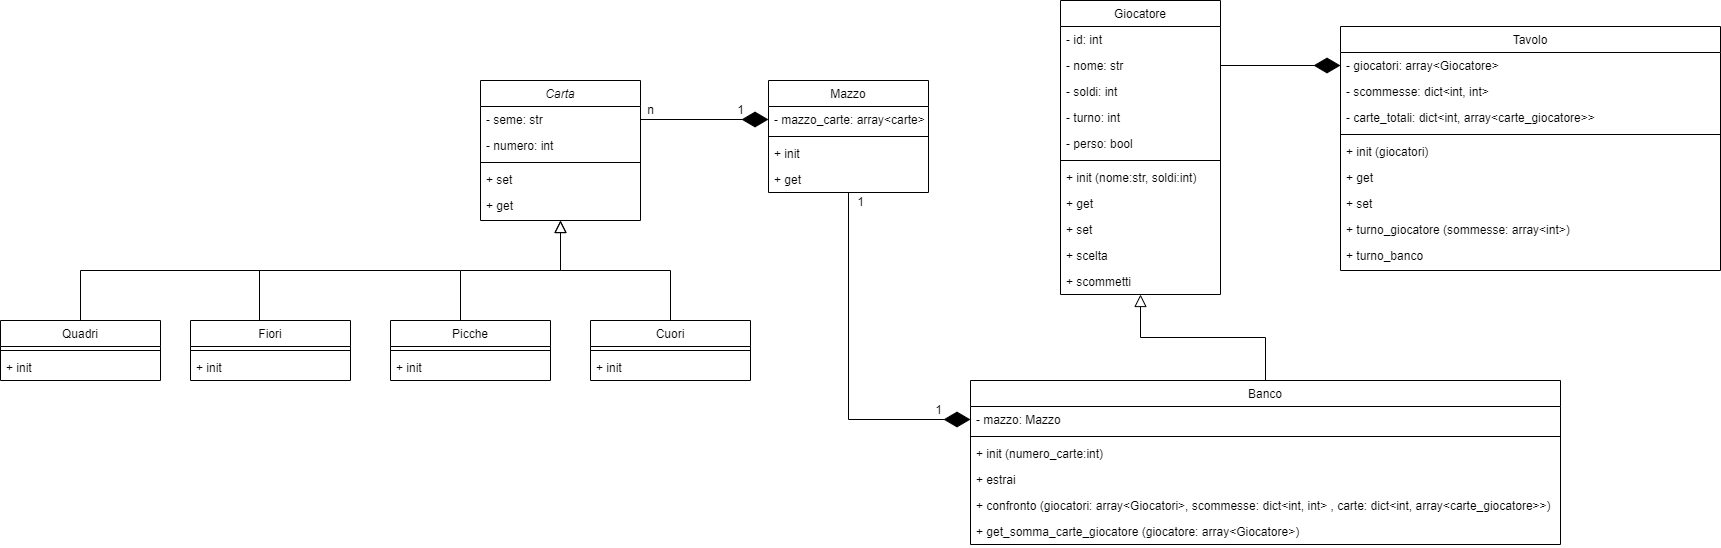

The diagram above was exported from draw.io. Its source (the exported page's mxGraphModel, read from the mxfile embedded in the PNG):
<mxGraphModel dx="2105" dy="539" grid="1" gridSize="10" guides="1" tooltips="1" connect="1" arrows="1" fold="1" page="1" pageScale="1" pageWidth="827" pageHeight="1169" math="0" shadow="0">
  <root>
    <mxCell id="WIyWlLk6GJQsqaUBKTNV-0" />
    <mxCell id="WIyWlLk6GJQsqaUBKTNV-1" parent="WIyWlLk6GJQsqaUBKTNV-0" />
    <mxCell id="zkfFHV4jXpPFQw0GAbJ--0" value="Carta" style="swimlane;fontStyle=2;align=center;verticalAlign=top;childLayout=stackLayout;horizontal=1;startSize=26;horizontalStack=0;resizeParent=1;resizeLast=0;collapsible=1;marginBottom=0;rounded=0;shadow=0;strokeWidth=1;" parent="WIyWlLk6GJQsqaUBKTNV-1" vertex="1">
      <mxGeometry x="220" y="120" width="160" height="140" as="geometry">
        <mxRectangle x="230" y="140" width="160" height="26" as="alternateBounds" />
      </mxGeometry>
    </mxCell>
    <mxCell id="zkfFHV4jXpPFQw0GAbJ--1" value="- seme: str" style="text;align=left;verticalAlign=top;spacingLeft=4;spacingRight=4;overflow=hidden;rotatable=0;points=[[0,0.5],[1,0.5]];portConstraint=eastwest;" parent="zkfFHV4jXpPFQw0GAbJ--0" vertex="1">
      <mxGeometry y="26" width="160" height="26" as="geometry" />
    </mxCell>
    <mxCell id="zkfFHV4jXpPFQw0GAbJ--2" value="- numero: int" style="text;align=left;verticalAlign=top;spacingLeft=4;spacingRight=4;overflow=hidden;rotatable=0;points=[[0,0.5],[1,0.5]];portConstraint=eastwest;rounded=0;shadow=0;html=0;" parent="zkfFHV4jXpPFQw0GAbJ--0" vertex="1">
      <mxGeometry y="52" width="160" height="26" as="geometry" />
    </mxCell>
    <mxCell id="zkfFHV4jXpPFQw0GAbJ--4" value="" style="line;html=1;strokeWidth=1;align=left;verticalAlign=middle;spacingTop=-1;spacingLeft=3;spacingRight=3;rotatable=0;labelPosition=right;points=[];portConstraint=eastwest;" parent="zkfFHV4jXpPFQw0GAbJ--0" vertex="1">
      <mxGeometry y="78" width="160" height="8" as="geometry" />
    </mxCell>
    <mxCell id="zkfFHV4jXpPFQw0GAbJ--5" value="+ set" style="text;align=left;verticalAlign=top;spacingLeft=4;spacingRight=4;overflow=hidden;rotatable=0;points=[[0,0.5],[1,0.5]];portConstraint=eastwest;" parent="zkfFHV4jXpPFQw0GAbJ--0" vertex="1">
      <mxGeometry y="86" width="160" height="26" as="geometry" />
    </mxCell>
    <mxCell id="GL7e5tRdc8qmAM0xzgyg-0" value="+ get" style="text;align=left;verticalAlign=top;spacingLeft=4;spacingRight=4;overflow=hidden;rotatable=0;points=[[0,0.5],[1,0.5]];portConstraint=eastwest;" parent="zkfFHV4jXpPFQw0GAbJ--0" vertex="1">
      <mxGeometry y="112" width="160" height="26" as="geometry" />
    </mxCell>
    <mxCell id="zkfFHV4jXpPFQw0GAbJ--12" value="" style="endArrow=block;endSize=10;endFill=0;shadow=0;strokeWidth=1;rounded=0;edgeStyle=elbowEdgeStyle;elbow=vertical;" parent="WIyWlLk6GJQsqaUBKTNV-1" target="zkfFHV4jXpPFQw0GAbJ--0" edge="1">
      <mxGeometry width="160" relative="1" as="geometry">
        <mxPoint x="200" y="360" as="sourcePoint" />
        <mxPoint x="200" y="203" as="targetPoint" />
      </mxGeometry>
    </mxCell>
    <mxCell id="zkfFHV4jXpPFQw0GAbJ--13" value="Cuori" style="swimlane;fontStyle=0;align=center;verticalAlign=top;childLayout=stackLayout;horizontal=1;startSize=26;horizontalStack=0;resizeParent=1;resizeLast=0;collapsible=1;marginBottom=0;rounded=0;shadow=0;strokeWidth=1;" parent="WIyWlLk6GJQsqaUBKTNV-1" vertex="1">
      <mxGeometry x="330" y="360" width="160" height="60" as="geometry">
        <mxRectangle x="340" y="380" width="170" height="26" as="alternateBounds" />
      </mxGeometry>
    </mxCell>
    <mxCell id="zkfFHV4jXpPFQw0GAbJ--15" value="" style="line;html=1;strokeWidth=1;align=left;verticalAlign=middle;spacingTop=-1;spacingLeft=3;spacingRight=3;rotatable=0;labelPosition=right;points=[];portConstraint=eastwest;" parent="zkfFHV4jXpPFQw0GAbJ--13" vertex="1">
      <mxGeometry y="26" width="160" height="8" as="geometry" />
    </mxCell>
    <mxCell id="GL7e5tRdc8qmAM0xzgyg-2" value="+ init" style="text;align=left;verticalAlign=top;spacingLeft=4;spacingRight=4;overflow=hidden;rotatable=0;points=[[0,0.5],[1,0.5]];portConstraint=eastwest;" parent="zkfFHV4jXpPFQw0GAbJ--13" vertex="1">
      <mxGeometry y="34" width="160" height="26" as="geometry" />
    </mxCell>
    <mxCell id="zkfFHV4jXpPFQw0GAbJ--16" value="" style="endArrow=block;endSize=10;endFill=0;shadow=0;strokeWidth=1;rounded=0;edgeStyle=elbowEdgeStyle;elbow=vertical;" parent="WIyWlLk6GJQsqaUBKTNV-1" source="zkfFHV4jXpPFQw0GAbJ--13" target="zkfFHV4jXpPFQw0GAbJ--0" edge="1">
      <mxGeometry width="160" relative="1" as="geometry">
        <mxPoint x="210" y="373" as="sourcePoint" />
        <mxPoint x="310" y="271" as="targetPoint" />
      </mxGeometry>
    </mxCell>
    <mxCell id="zkfFHV4jXpPFQw0GAbJ--17" value="Mazzo" style="swimlane;fontStyle=0;align=center;verticalAlign=top;childLayout=stackLayout;horizontal=1;startSize=26;horizontalStack=0;resizeParent=1;resizeLast=0;collapsible=1;marginBottom=0;rounded=0;shadow=0;strokeWidth=1;" parent="WIyWlLk6GJQsqaUBKTNV-1" vertex="1">
      <mxGeometry x="508" y="120" width="160" height="112" as="geometry">
        <mxRectangle x="550" y="140" width="160" height="26" as="alternateBounds" />
      </mxGeometry>
    </mxCell>
    <mxCell id="zkfFHV4jXpPFQw0GAbJ--18" value="- mazzo_carte: array&lt;carte&gt;" style="text;align=left;verticalAlign=top;spacingLeft=4;spacingRight=4;overflow=hidden;rotatable=0;points=[[0,0.5],[1,0.5]];portConstraint=eastwest;" parent="zkfFHV4jXpPFQw0GAbJ--17" vertex="1">
      <mxGeometry y="26" width="160" height="26" as="geometry" />
    </mxCell>
    <mxCell id="zkfFHV4jXpPFQw0GAbJ--23" value="" style="line;html=1;strokeWidth=1;align=left;verticalAlign=middle;spacingTop=-1;spacingLeft=3;spacingRight=3;rotatable=0;labelPosition=right;points=[];portConstraint=eastwest;" parent="zkfFHV4jXpPFQw0GAbJ--17" vertex="1">
      <mxGeometry y="52" width="160" height="8" as="geometry" />
    </mxCell>
    <mxCell id="zkfFHV4jXpPFQw0GAbJ--24" value="+ init" style="text;align=left;verticalAlign=top;spacingLeft=4;spacingRight=4;overflow=hidden;rotatable=0;points=[[0,0.5],[1,0.5]];portConstraint=eastwest;" parent="zkfFHV4jXpPFQw0GAbJ--17" vertex="1">
      <mxGeometry y="60" width="160" height="26" as="geometry" />
    </mxCell>
    <mxCell id="zkfFHV4jXpPFQw0GAbJ--25" value="+ get" style="text;align=left;verticalAlign=top;spacingLeft=4;spacingRight=4;overflow=hidden;rotatable=0;points=[[0,0.5],[1,0.5]];portConstraint=eastwest;" parent="zkfFHV4jXpPFQw0GAbJ--17" vertex="1">
      <mxGeometry y="86" width="160" height="26" as="geometry" />
    </mxCell>
    <mxCell id="GL7e5tRdc8qmAM0xzgyg-3" value="Picche" style="swimlane;fontStyle=0;align=center;verticalAlign=top;childLayout=stackLayout;horizontal=1;startSize=26;horizontalStack=0;resizeParent=1;resizeLast=0;collapsible=1;marginBottom=0;rounded=0;shadow=0;strokeWidth=1;" parent="WIyWlLk6GJQsqaUBKTNV-1" vertex="1">
      <mxGeometry x="130" y="360" width="160" height="60" as="geometry">
        <mxRectangle x="340" y="380" width="170" height="26" as="alternateBounds" />
      </mxGeometry>
    </mxCell>
    <mxCell id="GL7e5tRdc8qmAM0xzgyg-4" value="" style="line;html=1;strokeWidth=1;align=left;verticalAlign=middle;spacingTop=-1;spacingLeft=3;spacingRight=3;rotatable=0;labelPosition=right;points=[];portConstraint=eastwest;" parent="GL7e5tRdc8qmAM0xzgyg-3" vertex="1">
      <mxGeometry y="26" width="160" height="8" as="geometry" />
    </mxCell>
    <mxCell id="GL7e5tRdc8qmAM0xzgyg-5" value="+ init" style="text;align=left;verticalAlign=top;spacingLeft=4;spacingRight=4;overflow=hidden;rotatable=0;points=[[0,0.5],[1,0.5]];portConstraint=eastwest;" parent="GL7e5tRdc8qmAM0xzgyg-3" vertex="1">
      <mxGeometry y="34" width="160" height="26" as="geometry" />
    </mxCell>
    <mxCell id="GL7e5tRdc8qmAM0xzgyg-8" value="Fiori" style="swimlane;fontStyle=0;align=center;verticalAlign=top;childLayout=stackLayout;horizontal=1;startSize=26;horizontalStack=0;resizeParent=1;resizeLast=0;collapsible=1;marginBottom=0;rounded=0;shadow=0;strokeWidth=1;" parent="WIyWlLk6GJQsqaUBKTNV-1" vertex="1">
      <mxGeometry x="-70" y="360" width="160" height="60" as="geometry">
        <mxRectangle x="340" y="380" width="170" height="26" as="alternateBounds" />
      </mxGeometry>
    </mxCell>
    <mxCell id="GL7e5tRdc8qmAM0xzgyg-9" value="" style="line;html=1;strokeWidth=1;align=left;verticalAlign=middle;spacingTop=-1;spacingLeft=3;spacingRight=3;rotatable=0;labelPosition=right;points=[];portConstraint=eastwest;" parent="GL7e5tRdc8qmAM0xzgyg-8" vertex="1">
      <mxGeometry y="26" width="160" height="8" as="geometry" />
    </mxCell>
    <mxCell id="GL7e5tRdc8qmAM0xzgyg-10" value="+ init" style="text;align=left;verticalAlign=top;spacingLeft=4;spacingRight=4;overflow=hidden;rotatable=0;points=[[0,0.5],[1,0.5]];portConstraint=eastwest;" parent="GL7e5tRdc8qmAM0xzgyg-8" vertex="1">
      <mxGeometry y="34" width="160" height="26" as="geometry" />
    </mxCell>
    <mxCell id="GL7e5tRdc8qmAM0xzgyg-11" value="Quadri" style="swimlane;fontStyle=0;align=center;verticalAlign=top;childLayout=stackLayout;horizontal=1;startSize=26;horizontalStack=0;resizeParent=1;resizeLast=0;collapsible=1;marginBottom=0;rounded=0;shadow=0;strokeWidth=1;" parent="WIyWlLk6GJQsqaUBKTNV-1" vertex="1">
      <mxGeometry x="-260" y="360" width="160" height="60" as="geometry">
        <mxRectangle x="340" y="380" width="170" height="26" as="alternateBounds" />
      </mxGeometry>
    </mxCell>
    <mxCell id="GL7e5tRdc8qmAM0xzgyg-12" value="" style="line;html=1;strokeWidth=1;align=left;verticalAlign=middle;spacingTop=-1;spacingLeft=3;spacingRight=3;rotatable=0;labelPosition=right;points=[];portConstraint=eastwest;" parent="GL7e5tRdc8qmAM0xzgyg-11" vertex="1">
      <mxGeometry y="26" width="160" height="8" as="geometry" />
    </mxCell>
    <mxCell id="GL7e5tRdc8qmAM0xzgyg-13" value="+ init" style="text;align=left;verticalAlign=top;spacingLeft=4;spacingRight=4;overflow=hidden;rotatable=0;points=[[0,0.5],[1,0.5]];portConstraint=eastwest;" parent="GL7e5tRdc8qmAM0xzgyg-11" vertex="1">
      <mxGeometry y="34" width="160" height="26" as="geometry" />
    </mxCell>
    <mxCell id="GL7e5tRdc8qmAM0xzgyg-14" value="" style="endArrow=none;html=1;rounded=0;" parent="WIyWlLk6GJQsqaUBKTNV-1" edge="1">
      <mxGeometry width="50" height="50" relative="1" as="geometry">
        <mxPoint x="-180" y="310" as="sourcePoint" />
        <mxPoint x="200" y="310" as="targetPoint" />
      </mxGeometry>
    </mxCell>
    <mxCell id="GL7e5tRdc8qmAM0xzgyg-15" value="" style="endArrow=none;html=1;rounded=0;exitX=0.5;exitY=0;exitDx=0;exitDy=0;" parent="WIyWlLk6GJQsqaUBKTNV-1" source="GL7e5tRdc8qmAM0xzgyg-11" edge="1">
      <mxGeometry width="50" height="50" relative="1" as="geometry">
        <mxPoint x="390" y="420" as="sourcePoint" />
        <mxPoint x="-180" y="310" as="targetPoint" />
      </mxGeometry>
    </mxCell>
    <mxCell id="GL7e5tRdc8qmAM0xzgyg-16" value="" style="endArrow=none;html=1;rounded=0;exitX=0.5;exitY=0;exitDx=0;exitDy=0;" parent="WIyWlLk6GJQsqaUBKTNV-1" edge="1">
      <mxGeometry width="50" height="50" relative="1" as="geometry">
        <mxPoint x="-1" y="360" as="sourcePoint" />
        <mxPoint x="-1" y="310" as="targetPoint" />
      </mxGeometry>
    </mxCell>
    <mxCell id="GL7e5tRdc8qmAM0xzgyg-18" value="" style="endArrow=diamondThin;endFill=1;endSize=24;html=1;rounded=0;entryX=0;entryY=0.5;entryDx=0;entryDy=0;exitX=1;exitY=0.5;exitDx=0;exitDy=0;" parent="WIyWlLk6GJQsqaUBKTNV-1" source="zkfFHV4jXpPFQw0GAbJ--1" target="zkfFHV4jXpPFQw0GAbJ--18" edge="1">
      <mxGeometry width="160" relative="1" as="geometry">
        <mxPoint x="330" y="400" as="sourcePoint" />
        <mxPoint x="490" y="400" as="targetPoint" />
      </mxGeometry>
    </mxCell>
    <mxCell id="GL7e5tRdc8qmAM0xzgyg-19" value="1" style="text;html=1;align=center;verticalAlign=middle;resizable=0;points=[];autosize=1;strokeColor=none;fillColor=none;" parent="WIyWlLk6GJQsqaUBKTNV-1" vertex="1">
      <mxGeometry x="470" y="140" width="20" height="20" as="geometry" />
    </mxCell>
    <mxCell id="GL7e5tRdc8qmAM0xzgyg-20" value="n" style="text;html=1;align=center;verticalAlign=middle;resizable=0;points=[];autosize=1;strokeColor=none;fillColor=none;" parent="WIyWlLk6GJQsqaUBKTNV-1" vertex="1">
      <mxGeometry x="380" y="140" width="20" height="20" as="geometry" />
    </mxCell>
    <mxCell id="fK0vTJWsJ2-fH-9MxygT-0" value="Banco" style="swimlane;fontStyle=0;align=center;verticalAlign=top;childLayout=stackLayout;horizontal=1;startSize=26;horizontalStack=0;resizeParent=1;resizeLast=0;collapsible=1;marginBottom=0;rounded=0;shadow=0;strokeWidth=1;" vertex="1" parent="WIyWlLk6GJQsqaUBKTNV-1">
      <mxGeometry x="710" y="420" width="590" height="164" as="geometry">
        <mxRectangle x="550" y="140" width="160" height="26" as="alternateBounds" />
      </mxGeometry>
    </mxCell>
    <mxCell id="fK0vTJWsJ2-fH-9MxygT-1" value="- mazzo: Mazzo" style="text;align=left;verticalAlign=top;spacingLeft=4;spacingRight=4;overflow=hidden;rotatable=0;points=[[0,0.5],[1,0.5]];portConstraint=eastwest;" vertex="1" parent="fK0vTJWsJ2-fH-9MxygT-0">
      <mxGeometry y="26" width="590" height="26" as="geometry" />
    </mxCell>
    <mxCell id="fK0vTJWsJ2-fH-9MxygT-2" value="" style="line;html=1;strokeWidth=1;align=left;verticalAlign=middle;spacingTop=-1;spacingLeft=3;spacingRight=3;rotatable=0;labelPosition=right;points=[];portConstraint=eastwest;" vertex="1" parent="fK0vTJWsJ2-fH-9MxygT-0">
      <mxGeometry y="52" width="590" height="8" as="geometry" />
    </mxCell>
    <mxCell id="fK0vTJWsJ2-fH-9MxygT-3" value="+ init (numero_carte:int)" style="text;align=left;verticalAlign=top;spacingLeft=4;spacingRight=4;overflow=hidden;rotatable=0;points=[[0,0.5],[1,0.5]];portConstraint=eastwest;" vertex="1" parent="fK0vTJWsJ2-fH-9MxygT-0">
      <mxGeometry y="60" width="590" height="26" as="geometry" />
    </mxCell>
    <mxCell id="fK0vTJWsJ2-fH-9MxygT-4" value="+ estrai" style="text;align=left;verticalAlign=top;spacingLeft=4;spacingRight=4;overflow=hidden;rotatable=0;points=[[0,0.5],[1,0.5]];portConstraint=eastwest;" vertex="1" parent="fK0vTJWsJ2-fH-9MxygT-0">
      <mxGeometry y="86" width="590" height="26" as="geometry" />
    </mxCell>
    <mxCell id="fK0vTJWsJ2-fH-9MxygT-33" value="+ confronto (giocatori: array&lt;Giocatori&gt;, scommesse: dict&lt;int, int&gt; , carte: dict&lt;int, array&lt;carte_giocatore&gt;&gt;)" style="text;align=left;verticalAlign=top;spacingLeft=4;spacingRight=4;overflow=hidden;rotatable=0;points=[[0,0.5],[1,0.5]];portConstraint=eastwest;" vertex="1" parent="fK0vTJWsJ2-fH-9MxygT-0">
      <mxGeometry y="112" width="590" height="26" as="geometry" />
    </mxCell>
    <mxCell id="fK0vTJWsJ2-fH-9MxygT-34" value="+ get_somma_carte_giocatore (giocatore: array&lt;Giocatore&gt;)" style="text;align=left;verticalAlign=top;spacingLeft=4;spacingRight=4;overflow=hidden;rotatable=0;points=[[0,0.5],[1,0.5]];portConstraint=eastwest;" vertex="1" parent="fK0vTJWsJ2-fH-9MxygT-0">
      <mxGeometry y="138" width="590" height="26" as="geometry" />
    </mxCell>
    <mxCell id="fK0vTJWsJ2-fH-9MxygT-5" value="" style="endArrow=diamondThin;endFill=1;endSize=24;html=1;rounded=0;entryX=0;entryY=0.5;entryDx=0;entryDy=0;" edge="1" parent="WIyWlLk6GJQsqaUBKTNV-1" source="zkfFHV4jXpPFQw0GAbJ--25" target="fK0vTJWsJ2-fH-9MxygT-1">
      <mxGeometry width="160" relative="1" as="geometry">
        <mxPoint x="680" y="160" as="sourcePoint" />
        <mxPoint x="790" y="160" as="targetPoint" />
        <Array as="points">
          <mxPoint x="588" y="459" />
        </Array>
      </mxGeometry>
    </mxCell>
    <mxCell id="fK0vTJWsJ2-fH-9MxygT-6" value="1" style="text;html=1;align=center;verticalAlign=middle;resizable=0;points=[];autosize=1;strokeColor=none;fillColor=none;" vertex="1" parent="WIyWlLk6GJQsqaUBKTNV-1">
      <mxGeometry x="590" y="232" width="20" height="20" as="geometry" />
    </mxCell>
    <mxCell id="fK0vTJWsJ2-fH-9MxygT-7" value="1" style="text;html=1;align=center;verticalAlign=middle;resizable=0;points=[];autosize=1;strokeColor=none;fillColor=none;" vertex="1" parent="WIyWlLk6GJQsqaUBKTNV-1">
      <mxGeometry x="668" y="440" width="20" height="20" as="geometry" />
    </mxCell>
    <mxCell id="fK0vTJWsJ2-fH-9MxygT-8" value="Giocatore" style="swimlane;fontStyle=0;align=center;verticalAlign=top;childLayout=stackLayout;horizontal=1;startSize=26;horizontalStack=0;resizeParent=1;resizeLast=0;collapsible=1;marginBottom=0;rounded=0;shadow=0;strokeWidth=1;" vertex="1" parent="WIyWlLk6GJQsqaUBKTNV-1">
      <mxGeometry x="800" y="40" width="160" height="294" as="geometry">
        <mxRectangle x="550" y="140" width="160" height="26" as="alternateBounds" />
      </mxGeometry>
    </mxCell>
    <mxCell id="fK0vTJWsJ2-fH-9MxygT-13" value="- id: int" style="text;align=left;verticalAlign=top;spacingLeft=4;spacingRight=4;overflow=hidden;rotatable=0;points=[[0,0.5],[1,0.5]];portConstraint=eastwest;" vertex="1" parent="fK0vTJWsJ2-fH-9MxygT-8">
      <mxGeometry y="26" width="160" height="26" as="geometry" />
    </mxCell>
    <mxCell id="fK0vTJWsJ2-fH-9MxygT-9" value="- nome: str" style="text;align=left;verticalAlign=top;spacingLeft=4;spacingRight=4;overflow=hidden;rotatable=0;points=[[0,0.5],[1,0.5]];portConstraint=eastwest;" vertex="1" parent="fK0vTJWsJ2-fH-9MxygT-8">
      <mxGeometry y="52" width="160" height="26" as="geometry" />
    </mxCell>
    <mxCell id="fK0vTJWsJ2-fH-9MxygT-14" value="- soldi: int" style="text;align=left;verticalAlign=top;spacingLeft=4;spacingRight=4;overflow=hidden;rotatable=0;points=[[0,0.5],[1,0.5]];portConstraint=eastwest;" vertex="1" parent="fK0vTJWsJ2-fH-9MxygT-8">
      <mxGeometry y="78" width="160" height="26" as="geometry" />
    </mxCell>
    <mxCell id="fK0vTJWsJ2-fH-9MxygT-15" value="- turno: int" style="text;align=left;verticalAlign=top;spacingLeft=4;spacingRight=4;overflow=hidden;rotatable=0;points=[[0,0.5],[1,0.5]];portConstraint=eastwest;" vertex="1" parent="fK0vTJWsJ2-fH-9MxygT-8">
      <mxGeometry y="104" width="160" height="26" as="geometry" />
    </mxCell>
    <mxCell id="fK0vTJWsJ2-fH-9MxygT-16" value="- perso: bool" style="text;align=left;verticalAlign=top;spacingLeft=4;spacingRight=4;overflow=hidden;rotatable=0;points=[[0,0.5],[1,0.5]];portConstraint=eastwest;" vertex="1" parent="fK0vTJWsJ2-fH-9MxygT-8">
      <mxGeometry y="130" width="160" height="26" as="geometry" />
    </mxCell>
    <mxCell id="fK0vTJWsJ2-fH-9MxygT-10" value="" style="line;html=1;strokeWidth=1;align=left;verticalAlign=middle;spacingTop=-1;spacingLeft=3;spacingRight=3;rotatable=0;labelPosition=right;points=[];portConstraint=eastwest;" vertex="1" parent="fK0vTJWsJ2-fH-9MxygT-8">
      <mxGeometry y="156" width="160" height="8" as="geometry" />
    </mxCell>
    <mxCell id="fK0vTJWsJ2-fH-9MxygT-11" value="+ init (nome:str, soldi:int)" style="text;align=left;verticalAlign=top;spacingLeft=4;spacingRight=4;overflow=hidden;rotatable=0;points=[[0,0.5],[1,0.5]];portConstraint=eastwest;" vertex="1" parent="fK0vTJWsJ2-fH-9MxygT-8">
      <mxGeometry y="164" width="160" height="26" as="geometry" />
    </mxCell>
    <mxCell id="fK0vTJWsJ2-fH-9MxygT-12" value="+ get" style="text;align=left;verticalAlign=top;spacingLeft=4;spacingRight=4;overflow=hidden;rotatable=0;points=[[0,0.5],[1,0.5]];portConstraint=eastwest;" vertex="1" parent="fK0vTJWsJ2-fH-9MxygT-8">
      <mxGeometry y="190" width="160" height="26" as="geometry" />
    </mxCell>
    <mxCell id="fK0vTJWsJ2-fH-9MxygT-17" value="+ set" style="text;align=left;verticalAlign=top;spacingLeft=4;spacingRight=4;overflow=hidden;rotatable=0;points=[[0,0.5],[1,0.5]];portConstraint=eastwest;" vertex="1" parent="fK0vTJWsJ2-fH-9MxygT-8">
      <mxGeometry y="216" width="160" height="26" as="geometry" />
    </mxCell>
    <mxCell id="fK0vTJWsJ2-fH-9MxygT-18" value="+ scelta" style="text;align=left;verticalAlign=top;spacingLeft=4;spacingRight=4;overflow=hidden;rotatable=0;points=[[0,0.5],[1,0.5]];portConstraint=eastwest;" vertex="1" parent="fK0vTJWsJ2-fH-9MxygT-8">
      <mxGeometry y="242" width="160" height="26" as="geometry" />
    </mxCell>
    <mxCell id="fK0vTJWsJ2-fH-9MxygT-19" value="+ scommetti" style="text;align=left;verticalAlign=top;spacingLeft=4;spacingRight=4;overflow=hidden;rotatable=0;points=[[0,0.5],[1,0.5]];portConstraint=eastwest;" vertex="1" parent="fK0vTJWsJ2-fH-9MxygT-8">
      <mxGeometry y="268" width="160" height="26" as="geometry" />
    </mxCell>
    <mxCell id="fK0vTJWsJ2-fH-9MxygT-20" value="" style="endArrow=block;endSize=10;endFill=0;shadow=0;strokeWidth=1;rounded=0;edgeStyle=elbowEdgeStyle;elbow=vertical;exitX=0.5;exitY=0;exitDx=0;exitDy=0;" edge="1" parent="WIyWlLk6GJQsqaUBKTNV-1" source="fK0vTJWsJ2-fH-9MxygT-0" target="fK0vTJWsJ2-fH-9MxygT-19">
      <mxGeometry width="160" relative="1" as="geometry">
        <mxPoint x="980" y="434" as="sourcePoint" />
        <mxPoint x="880" y="350" as="targetPoint" />
      </mxGeometry>
    </mxCell>
    <mxCell id="fK0vTJWsJ2-fH-9MxygT-21" value="Tavolo" style="swimlane;fontStyle=0;align=center;verticalAlign=top;childLayout=stackLayout;horizontal=1;startSize=26;horizontalStack=0;resizeParent=1;resizeLast=0;collapsible=1;marginBottom=0;rounded=0;shadow=0;strokeWidth=1;" vertex="1" parent="WIyWlLk6GJQsqaUBKTNV-1">
      <mxGeometry x="1080" y="66" width="380" height="244" as="geometry">
        <mxRectangle x="550" y="140" width="160" height="26" as="alternateBounds" />
      </mxGeometry>
    </mxCell>
    <mxCell id="fK0vTJWsJ2-fH-9MxygT-22" value="- giocatori: array&lt;Giocatore&gt;" style="text;align=left;verticalAlign=top;spacingLeft=4;spacingRight=4;overflow=hidden;rotatable=0;points=[[0,0.5],[1,0.5]];portConstraint=eastwest;" vertex="1" parent="fK0vTJWsJ2-fH-9MxygT-21">
      <mxGeometry y="26" width="380" height="26" as="geometry" />
    </mxCell>
    <mxCell id="fK0vTJWsJ2-fH-9MxygT-27" value="- scommesse: dict&lt;int, int&gt;" style="text;align=left;verticalAlign=top;spacingLeft=4;spacingRight=4;overflow=hidden;rotatable=0;points=[[0,0.5],[1,0.5]];portConstraint=eastwest;" vertex="1" parent="fK0vTJWsJ2-fH-9MxygT-21">
      <mxGeometry y="52" width="380" height="26" as="geometry" />
    </mxCell>
    <mxCell id="fK0vTJWsJ2-fH-9MxygT-28" value="- carte_totali: dict&lt;int, array&lt;carte_giocatore&gt;&gt;" style="text;align=left;verticalAlign=top;spacingLeft=4;spacingRight=4;overflow=hidden;rotatable=0;points=[[0,0.5],[1,0.5]];portConstraint=eastwest;" vertex="1" parent="fK0vTJWsJ2-fH-9MxygT-21">
      <mxGeometry y="78" width="380" height="26" as="geometry" />
    </mxCell>
    <mxCell id="fK0vTJWsJ2-fH-9MxygT-23" value="" style="line;html=1;strokeWidth=1;align=left;verticalAlign=middle;spacingTop=-1;spacingLeft=3;spacingRight=3;rotatable=0;labelPosition=right;points=[];portConstraint=eastwest;" vertex="1" parent="fK0vTJWsJ2-fH-9MxygT-21">
      <mxGeometry y="104" width="380" height="8" as="geometry" />
    </mxCell>
    <mxCell id="fK0vTJWsJ2-fH-9MxygT-24" value="+ init (giocatori)" style="text;align=left;verticalAlign=top;spacingLeft=4;spacingRight=4;overflow=hidden;rotatable=0;points=[[0,0.5],[1,0.5]];portConstraint=eastwest;" vertex="1" parent="fK0vTJWsJ2-fH-9MxygT-21">
      <mxGeometry y="112" width="380" height="26" as="geometry" />
    </mxCell>
    <mxCell id="fK0vTJWsJ2-fH-9MxygT-25" value="+ get" style="text;align=left;verticalAlign=top;spacingLeft=4;spacingRight=4;overflow=hidden;rotatable=0;points=[[0,0.5],[1,0.5]];portConstraint=eastwest;" vertex="1" parent="fK0vTJWsJ2-fH-9MxygT-21">
      <mxGeometry y="138" width="380" height="26" as="geometry" />
    </mxCell>
    <mxCell id="fK0vTJWsJ2-fH-9MxygT-30" value="+ set" style="text;align=left;verticalAlign=top;spacingLeft=4;spacingRight=4;overflow=hidden;rotatable=0;points=[[0,0.5],[1,0.5]];portConstraint=eastwest;" vertex="1" parent="fK0vTJWsJ2-fH-9MxygT-21">
      <mxGeometry y="164" width="380" height="26" as="geometry" />
    </mxCell>
    <mxCell id="fK0vTJWsJ2-fH-9MxygT-32" value="+ turno_giocatore (sommesse: array&lt;int&gt;)" style="text;align=left;verticalAlign=top;spacingLeft=4;spacingRight=4;overflow=hidden;rotatable=0;points=[[0,0.5],[1,0.5]];portConstraint=eastwest;" vertex="1" parent="fK0vTJWsJ2-fH-9MxygT-21">
      <mxGeometry y="190" width="380" height="26" as="geometry" />
    </mxCell>
    <mxCell id="fK0vTJWsJ2-fH-9MxygT-29" value="+ turno_banco" style="text;align=left;verticalAlign=top;spacingLeft=4;spacingRight=4;overflow=hidden;rotatable=0;points=[[0,0.5],[1,0.5]];portConstraint=eastwest;" vertex="1" parent="fK0vTJWsJ2-fH-9MxygT-21">
      <mxGeometry y="216" width="380" height="26" as="geometry" />
    </mxCell>
    <mxCell id="fK0vTJWsJ2-fH-9MxygT-26" value="" style="endArrow=diamondThin;endFill=1;endSize=24;html=1;rounded=0;exitX=1;exitY=0.5;exitDx=0;exitDy=0;entryX=0;entryY=0.5;entryDx=0;entryDy=0;" edge="1" parent="WIyWlLk6GJQsqaUBKTNV-1" source="fK0vTJWsJ2-fH-9MxygT-9" target="fK0vTJWsJ2-fH-9MxygT-22">
      <mxGeometry width="160" relative="1" as="geometry">
        <mxPoint x="1160" y="230" as="sourcePoint" />
        <mxPoint x="1320" y="230" as="targetPoint" />
      </mxGeometry>
    </mxCell>
  </root>
</mxGraphModel>